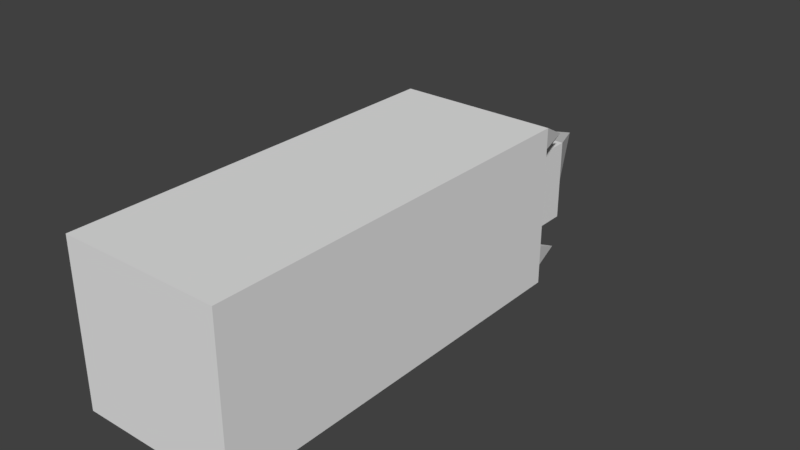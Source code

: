 # Source: building5.blend  (saved by Blender 2.77.0; exported with 4.5.12 LTS)
import bpy
from mathutils import Matrix  # noqa: F401  (used for matrix-valued properties, if any)

bpy.ops.wm.read_factory_settings(use_empty=True)
scene = bpy.context.scene
scene.name = 'Scene'

# ---- collections
col_collection_1 = bpy.data.collections.new('Collection 1'); scene.collection.children.link(col_collection_1)

# ---- materials (node trees are filled in below, after node groups)
mat_material = bpy.data.materials.new('Material')
mat_material.alpha_threshold = 0.0
mat_material.use_transparent_shadow = False
mat_material.roughness = 0.5
mat_material.line_color = (0.0, 0.0, 0.0, 1.0)

# ---- material node trees

# ---- world
world_world = bpy.data.worlds.new('World'); scene.world = world_world
world_world.color = (0.05088, 0.05088, 0.05088)
world_world.use_sun_shadow = False
world_world.sun_shadow_jitter_overblur = 0.0
world_world.cycles.sampling_method = 'MANUAL'

# ---- meshes
me_cube = bpy.data.meshes.new('Cube')
me_cube.from_pydata([(1.0, 1.0, -1.0), (1.0, -1.0, -1.0), (-1.0, -1.0, -1.0), (-1.0, 1.0, -1.0), (1.0, 1.0, 1.0), (1.0, -1.0, 1.0), (-1.0, -1.0, 1.0), (-1.0, 1.0, 1.0), (1.0, 1.0, -0.5103), (1.0, -1.0, -0.5103), (-1.0, -1.0, -0.5103), (-1.0, 1.0, -0.5103), (1.0, 1.0, 0.4835), (1.0, -1.0, 0.4835), (-1.0, -1.0, 0.4835), (-1.0, 1.0, 0.4835), (0.7169, 1.0, -1.0), (0.7169, -1.0, -1.0), (0.7169, 1.0, 1.0), (0.7169, -1.0, 1.0), (0.7169, 1.0, -0.5103), (0.7169, -1.0, -0.5103), (0.7169, 1.0, 0.4835), (0.7169, -1.0, 0.4835), (-0.7339, 1.0, -1.0), (-0.7339, -1.0, -1.0), (-0.7339, 1.0, 1.0), (-0.7339, -1.0, 1.0), (-0.7339, 1.0, -0.5103), (-0.7339, -1.0, -0.5103), (-0.7339, 1.0, 0.4835), (-0.7339, -1.0, 0.4835), (0.7169, 1.322, -0.5103), (0.7169, 1.322, 0.4835), (-0.7339, 1.322, -0.5103), (-0.7339, 1.322, 0.4835), (0.7169, 1.322, -0.01341), (-0.008494, 1.322, -0.5103), (-0.008494, 1.322, 0.4835), (-0.7339, 1.322, -0.01341), (-0.008494, 1.878, -0.01341), (-0.867, 1.0, -1.0), (-1.0, 1.0, -0.7552), (-0.867, 1.0, -0.5103), (-0.7339, 1.0, -0.7552), (-0.867, 1.2, -0.7552), (1.0, 1.0, -0.7552), (0.8585, 1.0, -1.0), (0.8585, 1.0, -0.5103), (0.7169, 1.0, -0.7552), (0.8585, 1.2, -0.7552), (-1.0, 1.0, 0.7418), (-0.867, 1.0, 1.0), (-0.867, 1.0, 0.4835), (-0.7339, 1.0, 0.7418), (-0.867, 1.2, 0.7418), (1.0, 1.0, 0.7418), (0.8585, 1.0, 1.0), (0.8585, 1.0, 0.4835), (0.7169, 1.0, 0.7418), (0.8585, 1.2, 0.7418)], [], [(24, 25, 2, 3, 41), (26, 52, 7, 6, 27), (12, 56, 4, 5, 13), (31, 27, 6, 14), (14, 6, 7, 51, 15), (45, 41, 3, 42), (30, 28, 43, 11, 15, 53), (2, 10, 11, 42, 3), (25, 29, 10, 2), (0, 46, 8, 9, 1), (55, 53, 15, 51), (10, 14, 15, 11), (29, 31, 14, 10), (8, 12, 13, 9), (9, 13, 23, 21), (60, 58, 22, 59), (1, 9, 21, 17), (12, 8, 48, 20, 22, 58), (50, 47, 16, 49), (13, 5, 19, 23), (4, 57, 18, 19, 5), (0, 1, 17, 16, 47), (21, 23, 31, 29), (18, 59, 22, 30, 54, 26), (17, 21, 29, 25), (22, 20, 32, 36, 33), (20, 49, 16, 24, 44, 28), (23, 19, 27, 31), (18, 26, 27, 19), (16, 17, 25, 24), (40, 37, 34, 39), (30, 22, 33, 38, 35), (20, 28, 34, 37, 32), (28, 30, 35, 39, 34), (38, 40, 39, 35), (33, 36, 40, 38), (36, 32, 37, 40), (43, 45, 42, 11), (28, 44, 45, 43), (44, 24, 41, 45), (48, 50, 49, 20), (8, 46, 50, 48), (46, 0, 47, 50), (52, 55, 51, 7), (26, 54, 55, 52), (54, 30, 53, 55), (57, 60, 59, 18), (4, 56, 60, 57), (56, 12, 58, 60)])
me_cube.materials.append(mat_material)
me_cube.use_remesh_preserve_volume = False
me_cube.use_remesh_preserve_attributes = False
me_cube.use_mirror_vertex_groups = False
me_cube.update()

# ---- objects
ob_cube = bpy.data.objects.new('Cube', me_cube)

# ---- transforms, parenting, visibility, modifiers, constraints
ob_cube.location = (0.0, 0.0, 0.0)
ob_cube.scale = (10.0, 25.0, 10.0)
ob_cube.lock_rotations_4d = False
ob_cube.empty_display_type = 'ARROWS'
ob_cube.lineart.crease_threshold = 0.0

# ---- collection membership
col_collection_1.objects.link(ob_cube)

# ---- scene / render settings (as saved in the file)
scene.frame_start = 1; scene.frame_end = 250; scene.frame_set(1)
scene.render.engine = 'BLENDER_EEVEE_NEXT'
scene.render.resolution_percentage = 50
scene.render.dither_intensity = 0.0
scene.cycles.use_denoising = False
scene.cycles.samples = 128
scene.cycles.sampling_pattern = 'TABULATED_SOBOL'
scene.cycles.light_sampling_threshold = 0.0
scene.cycles.use_adaptive_sampling = False
scene.cycles.use_light_tree = False
scene.cycles.blur_glossy = 0.0
scene.cycles.sample_clamp_indirect = 0.0
scene.view_settings.view_transform = 'Standard'
bpy.context.view_layer.update()

# ---- added for rendering (the .blend has no active camera and no usable light): camera, sun
cam_auto = bpy.data.cameras.new('AutoCamera')
cam_auto.lens = 50.0
cam_auto.sensor_width = 36.0
cam_auto.clip_end = 1255.46
ob_auto_camera = bpy.data.objects.new('AutoCamera', cam_auto)
scene.collection.objects.link(ob_auto_camera)
ob_auto_camera.location = (71.5362, -74.8642, 57.229)
ob_auto_camera.rotation_euler = (1.09748, -7.21219e-08, 0.694738)
scene.camera = ob_auto_camera
light_auto_sun = bpy.data.lights.new('AutoSun', 'SUN')
light_auto_sun.energy = 3.0
light_auto_sun.angle = 0.0523599
ob_auto_sun = bpy.data.objects.new('AutoSun', light_auto_sun)
scene.collection.objects.link(ob_auto_sun)
ob_auto_sun.rotation_euler = (0.872665, 0.174533, 0.523599)
bpy.context.view_layer.update()
